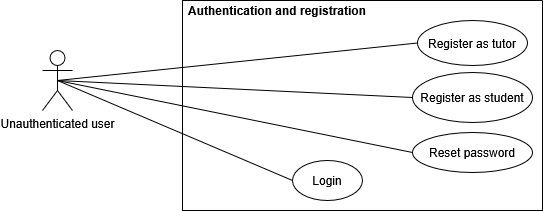

The diagram above was exported from draw.io. Its source (the exported page's mxGraphModel, read from the mxfile embedded in the PNG):
<mxGraphModel dx="1364" dy="892" grid="1" gridSize="10" guides="1" tooltips="1" connect="1" arrows="1" fold="1" page="1" pageScale="1" pageWidth="850" pageHeight="1100" math="0" shadow="0">
  <root>
    <mxCell id="0" />
    <mxCell id="1" parent="0" />
    <mxCell id="jQ8nem-TqcbozRqfGGum-7" style="rounded=0;orthogonalLoop=1;jettySize=auto;html=1;exitX=0.5;exitY=0.5;exitDx=0;exitDy=0;exitPerimeter=0;entryX=0;entryY=0.5;entryDx=0;entryDy=0;endArrow=none;endFill=0;" parent="1" source="jQ8nem-TqcbozRqfGGum-1" target="jQ8nem-TqcbozRqfGGum-5" edge="1">
      <mxGeometry relative="1" as="geometry" />
    </mxCell>
    <mxCell id="jQ8nem-TqcbozRqfGGum-8" style="rounded=0;orthogonalLoop=1;jettySize=auto;html=1;exitX=0.5;exitY=0.5;exitDx=0;exitDy=0;exitPerimeter=0;entryX=0;entryY=0.5;entryDx=0;entryDy=0;endArrow=none;endFill=0;" parent="1" source="jQ8nem-TqcbozRqfGGum-1" target="jQ8nem-TqcbozRqfGGum-6" edge="1">
      <mxGeometry relative="1" as="geometry" />
    </mxCell>
    <mxCell id="jQ8nem-TqcbozRqfGGum-14" style="rounded=0;orthogonalLoop=1;jettySize=auto;html=1;exitX=0.5;exitY=0.5;exitDx=0;exitDy=0;exitPerimeter=0;entryX=0;entryY=0.5;entryDx=0;entryDy=0;endArrow=none;endFill=0;" parent="1" source="jQ8nem-TqcbozRqfGGum-1" target="jQ8nem-TqcbozRqfGGum-10" edge="1">
      <mxGeometry relative="1" as="geometry" />
    </mxCell>
    <mxCell id="jQ8nem-TqcbozRqfGGum-1" value="Unauthenticated user" style="shape=umlActor;verticalLabelPosition=bottom;verticalAlign=top;html=1;outlineConnect=0;align=center;" parent="1" vertex="1">
      <mxGeometry x="210" y="580" width="30" height="60" as="geometry" />
    </mxCell>
    <mxCell id="jQ8nem-TqcbozRqfGGum-2" value="" style="swimlane;startSize=0;" parent="1" vertex="1">
      <mxGeometry x="350" y="530" width="360" height="210" as="geometry" />
    </mxCell>
    <mxCell id="jQ8nem-TqcbozRqfGGum-3" value="&lt;b&gt;Authentication and registration&lt;/b&gt;" style="text;html=1;whiteSpace=wrap;strokeColor=none;fillColor=none;align=center;verticalAlign=middle;rounded=0;" parent="jQ8nem-TqcbozRqfGGum-2" vertex="1">
      <mxGeometry width="190" height="20" as="geometry" />
    </mxCell>
    <mxCell id="jQ8nem-TqcbozRqfGGum-4" value="Reset password" style="ellipse;whiteSpace=wrap;html=1;" parent="jQ8nem-TqcbozRqfGGum-2" vertex="1">
      <mxGeometry x="230" y="132" width="120" height="40" as="geometry" />
    </mxCell>
    <mxCell id="jQ8nem-TqcbozRqfGGum-5" value="Register as tutor" style="ellipse;whiteSpace=wrap;html=1;" parent="jQ8nem-TqcbozRqfGGum-2" vertex="1">
      <mxGeometry x="235" y="20" width="110" height="45" as="geometry" />
    </mxCell>
    <mxCell id="jQ8nem-TqcbozRqfGGum-6" value="Register as student" style="ellipse;whiteSpace=wrap;html=1;" parent="jQ8nem-TqcbozRqfGGum-2" vertex="1">
      <mxGeometry x="230" y="72" width="120" height="50" as="geometry" />
    </mxCell>
    <mxCell id="jQ8nem-TqcbozRqfGGum-10" value="Login" style="ellipse;whiteSpace=wrap;html=1;" parent="jQ8nem-TqcbozRqfGGum-2" vertex="1">
      <mxGeometry x="110" y="160" width="70" height="40" as="geometry" />
    </mxCell>
    <mxCell id="jQ8nem-TqcbozRqfGGum-9" style="rounded=0;orthogonalLoop=1;jettySize=auto;html=1;exitX=0.5;exitY=0.5;exitDx=0;exitDy=0;exitPerimeter=0;entryX=0;entryY=0.5;entryDx=0;entryDy=0;endArrow=none;endFill=0;" parent="1" source="jQ8nem-TqcbozRqfGGum-1" target="jQ8nem-TqcbozRqfGGum-4" edge="1">
      <mxGeometry relative="1" as="geometry" />
    </mxCell>
  </root>
</mxGraphModel>